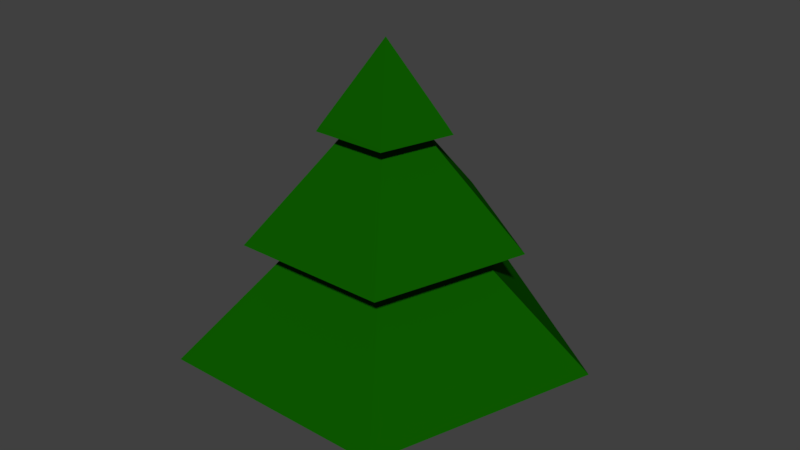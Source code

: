 # Source: Needle_Tree.blend  (saved by Blender 2.78.0; exported with 4.5.12 LTS)
import bpy
from mathutils import Matrix  # noqa: F401  (used for matrix-valued properties, if any)

bpy.ops.wm.read_factory_settings(use_empty=True)
scene = bpy.context.scene
scene.name = 'Scene'

# ---- collections
col_collection_1 = bpy.data.collections.new('Collection 1'); scene.collection.children.link(col_collection_1)

# ---- materials (node trees are filled in below, after node groups)
mat_wood_001 = bpy.data.materials.new('Wood.001')
mat_wood_001.alpha_threshold = 0.0
mat_wood_001.use_transparent_shadow = False
mat_wood_001.diffuse_color = (0.07695, 0.02536, 0.00468, 1.0)
mat_wood_001.roughness = 0.5
mat_wood_001.specular_intensity = 0.0
mat_snow_001 = bpy.data.materials.new('Snow.001')
mat_snow_001.alpha_threshold = 0.0
mat_snow_001.use_transparent_shadow = False
mat_snow_001.diffuse_color = (1.0, 1.0, 1.0, 1.0)
mat_snow_001.roughness = 0.5
mat_snow_001.specular_intensity = 0.0
mat_leafs = bpy.data.materials.new('Leafs')
mat_leafs.alpha_threshold = 0.0
mat_leafs.use_transparent_shadow = False
mat_leafs.diffuse_color = (0.004227, 0.09938, 0.0, 1.0)
mat_leafs.roughness = 0.5
mat_leafs.specular_intensity = 0.0

# ---- material node trees

# ---- world
world_world = bpy.data.worlds.new('World'); scene.world = world_world
world_world.color = (0.05088, 0.05088, 0.05088)
world_world.use_sun_shadow = False
world_world.sun_shadow_jitter_overblur = 0.0
world_world.cycles.sampling_method = 'MANUAL'

# ---- meshes
me_cylinder_003 = bpy.data.meshes.new('Cylinder.003')
me_cylinder_003.from_pydata([(-3.685e-07, 0.526, 1.166), (-7.451e-09, 7.451e-09, 4.9), (0.5003, 0.1626, 1.166), (-0.3092, -0.4256, -0.341), (0.3092, -0.4256, 1.166), (0.3092, -0.4256, -0.341), (-0.3092, -0.4256, 1.166), (0.5003, 0.1626, -0.341), (-0.5003, 0.1626, 1.166), (1.062e-06, 0.526, -0.341), (2.242e-08, 1.212, 2.33), (6.468e-09, 0.5213, 3.774), (0.4958, 0.1611, 3.774), (1.153, 0.3745, 2.33), (0.3064, -0.4217, 3.774), (0.7123, -0.9805, 2.33), (-0.3064, -0.4217, 3.774), (-0.7123, -0.9805, 2.33), (-0.4958, 0.1611, 3.774), (-1.153, 0.3745, 2.33), (1.689e-08, 0.9585, 3.774), (0.9115, 0.2962, 3.774), (0.5634, -0.7754, 3.774), (-0.5634, -0.7754, 3.774), (-0.9115, 0.2962, 3.774), (4.204e-08, 2.013, 2.33), (1.915, 0.6222, 2.33), (1.183, -1.629, 2.33), (-1.183, -1.629, 2.33), (-1.915, 0.6222, 2.33), (2.869, 0.9322, 0.7703), (1.773, -2.44, 0.7703), (-1.773, -2.44, 0.7703), (-2.869, 0.9322, 0.7703), (6.596e-08, 3.017, 0.7703), (1.659e-08, 0.9465, 3.788), (0.8133, 0.2642, 3.902), (0.5469, -0.7527, 3.81), (-0.5242, -0.7215, 3.859), (-0.6158, 0.2001, 4.144), (3.73e-08, 1.815, 2.522), (1.863, 0.6054, 2.382), (1.07, -1.473, 2.516), (-1.166, -1.605, 2.358), (-1.589, 0.5164, 2.661), (6.439e-08, 2.952, 0.8265), (2.613, 0.8489, 1.003), (1.74, -2.396, 0.8182), (-1.37, -1.886, 1.362), (-2.763, 0.8979, 0.8661), (-0.5003, 0.1626, -0.341)], [], [(35, 1, 36), (36, 1, 37), (37, 1, 38), (2, 4, 5, 7), (38, 1, 39), (39, 1, 35), (4, 6, 3, 5), (49, 19, 10, 45), (44, 18, 11, 40), (48, 17, 19, 49), (43, 16, 18, 44), (47, 15, 17, 48), (42, 14, 16, 43), (46, 13, 15, 47), (41, 12, 14, 42), (45, 10, 13, 46), (40, 11, 12, 41), (18, 24, 20, 11), (16, 23, 24, 18), (14, 22, 23, 16), (12, 21, 22, 14), (11, 20, 21, 12), (10, 25, 26, 13), (13, 26, 27, 15), (15, 27, 28, 17), (17, 28, 29, 19), (19, 29, 25, 10), (0, 34, 30, 2), (2, 30, 31, 4), (4, 31, 32, 6), (6, 32, 33, 8), (8, 33, 34, 0), (24, 39, 35, 20), (23, 38, 39, 24), (22, 37, 38, 23), (21, 36, 37, 22), (20, 35, 36, 21), (25, 40, 41, 26), (26, 41, 42, 27), (27, 42, 43, 28), (28, 43, 44, 29), (29, 44, 40, 25), (34, 45, 46, 30), (30, 46, 47, 31), (31, 47, 48, 32), (32, 48, 49, 33), (33, 49, 45, 34), (6, 8, 50, 3), (9, 7, 5, 3, 50), (8, 0, 9, 50), (0, 2, 7, 9)])
me_cylinder_003.polygons.foreach_set('material_index', [2, 2, 2, 0, 2, 2, 0, 2, 2, 2, 2, 2, 2, 2, 2, 2, 2, 2, 2, 2, 2, 2, 2, 2, 2, 2, 2, 2, 2, 2, 2, 2, 2, 2, 2, 2, 2, 2, 2, 2, 2, 2, 2, 2, 2, 2, 2, 0, 0, 0, 0])
me_cylinder_003.materials.append(mat_wood_001)
me_cylinder_003.materials.append(mat_snow_001)
me_cylinder_003.materials.append(mat_leafs)
me_cylinder_003.use_remesh_preserve_volume = False
me_cylinder_003.use_remesh_preserve_attributes = False
me_cylinder_003.use_mirror_vertex_groups = False
me_cylinder_003.update()

# ---- objects
ob_cylinder_003 = bpy.data.objects.new('Cylinder.003', me_cylinder_003)

# ---- transforms, parenting, visibility, modifiers, constraints
ob_cylinder_003.location = (0.0, 0.0, 4.768e-07)
ob_cylinder_003.scale = (1.0, 1.0, 1.088)
ob_cylinder_003.lineart.crease_threshold = 0.0

# ---- collection membership
col_collection_1.objects.link(ob_cylinder_003)

# ---- scene / render settings (as saved in the file)
scene.frame_start = 1; scene.frame_end = 250; scene.frame_set(1)
scene.render.engine = 'BLENDER_EEVEE_NEXT'
scene.render.resolution_percentage = 50
scene.render.dither_intensity = 0.0
scene.cycles.use_denoising = False
scene.cycles.samples = 128
scene.cycles.sampling_pattern = 'TABULATED_SOBOL'
scene.cycles.light_sampling_threshold = 0.0
scene.cycles.use_adaptive_sampling = False
scene.cycles.use_light_tree = False
scene.cycles.blur_glossy = 0.0
scene.cycles.sample_clamp_indirect = 0.0
scene.view_settings.view_transform = 'Standard'
bpy.context.view_layer.update()

# ---- added for rendering (the .blend has no active camera and no usable light): camera, sun
cam_auto = bpy.data.cameras.new('AutoCamera')
cam_auto.lens = 50.0
cam_auto.sensor_width = 36.0
cam_auto.clip_end = 1000.0
ob_auto_camera = bpy.data.objects.new('AutoCamera', cam_auto)
scene.collection.objects.link(ob_auto_camera)
ob_auto_camera.location = (9.02862, -10.5463, 9.70325)
ob_auto_camera.rotation_euler = (1.09748, -7.21219e-08, 0.694738)
scene.camera = ob_auto_camera
light_auto_sun = bpy.data.lights.new('AutoSun', 'SUN')
light_auto_sun.energy = 3.0
light_auto_sun.angle = 0.0523599
ob_auto_sun = bpy.data.objects.new('AutoSun', light_auto_sun)
scene.collection.objects.link(ob_auto_sun)
ob_auto_sun.rotation_euler = (0.872665, 0.174533, 0.523599)
bpy.context.view_layer.update()
